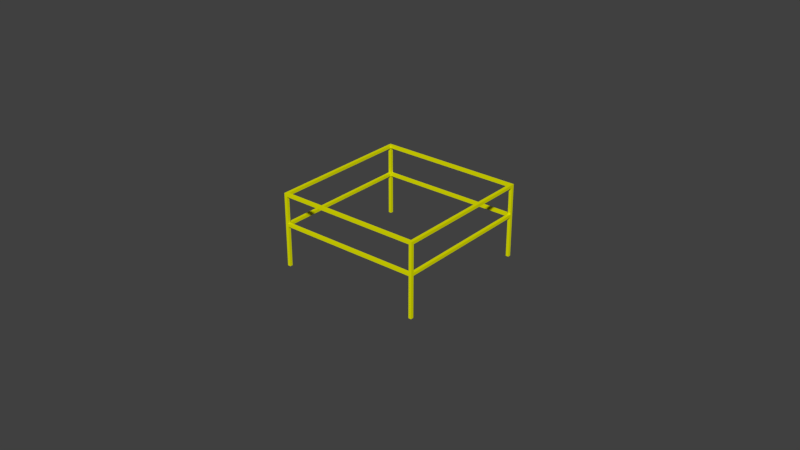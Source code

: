 # Source: boxloader_fort_ground_5m_frame.blend  (saved by Blender 2.78.0; exported with 4.5.12 LTS)
import bpy
from mathutils import Matrix  # noqa: F401  (used for matrix-valued properties, if any)

bpy.ops.wm.read_factory_settings(use_empty=True)
scene = bpy.context.scene
scene.name = 'Scene'

# ---- collections
col_collection_1 = bpy.data.collections.new('Collection 1'); scene.collection.children.link(col_collection_1)
col_collection_2 = bpy.data.collections.new('Collection 2'); scene.collection.children.link(col_collection_2)
col_collection_2.hide_render = True
col_collection_2.hide_viewport = True
col_collection_3 = bpy.data.collections.new('Collection 3'); scene.collection.children.link(col_collection_3)
col_collection_3.hide_render = True
col_collection_3.hide_viewport = True
col_collection_4 = bpy.data.collections.new('Collection 4'); scene.collection.children.link(col_collection_4)
col_collection_4.hide_render = True
col_collection_4.hide_viewport = True
col_collection_5 = bpy.data.collections.new('Collection 5'); scene.collection.children.link(col_collection_5)
col_collection_5.hide_render = True
col_collection_5.hide_viewport = True
col_collection_6 = bpy.data.collections.new('Collection 6'); scene.collection.children.link(col_collection_6)
col_collection_6.hide_render = True
col_collection_6.hide_viewport = True
col_collection_7 = bpy.data.collections.new('Collection 7'); scene.collection.children.link(col_collection_7)
col_collection_7.hide_render = True
col_collection_7.hide_viewport = True
col_collection_8 = bpy.data.collections.new('Collection 8'); scene.collection.children.link(col_collection_8)
col_collection_8.hide_render = True
col_collection_8.hide_viewport = True

# ---- materials (node trees are filled in below, after node groups)
mat_wood = bpy.data.materials.new('Wood')
mat_wood.alpha_threshold = 0.0
mat_wood.use_transparent_shadow = False
mat_wood.diffuse_color = (0.787, 0.8, 0.0, 1.0)
mat_wood.roughness = 0.5
mat_dirt = bpy.data.materials.new('dirt')
mat_dirt.alpha_threshold = 0.0
mat_dirt.use_transparent_shadow = False
mat_dirt.diffuse_color = (0.1574, 0.08136, 0.01344, 1.0)
mat_dirt.roughness = 0.5
mat_material = bpy.data.materials.new('Material')
mat_material.alpha_threshold = 0.0
mat_material.use_transparent_shadow = False
mat_material.roughness = 0.5

# ---- material node trees

# ---- world
world_world = bpy.data.worlds.new('World'); scene.world = world_world
world_world.color = (0.05088, 0.05088, 0.05088)
world_world.use_sun_shadow = False
world_world.sun_shadow_jitter_overblur = 0.0
world_world.cycles.sampling_method = 'MANUAL'

# ---- meshes
me_cube = bpy.data.meshes.new('Cube')
me_cube.from_pydata([(-0.1, 0.1, -0.08), (-0.1, 4.9, -0.08), (0.0, 0.1, -0.08), (0.0, 4.9, -0.08), (-5.0, 0.1, -0.08), (-5.0, 4.9, -0.08), (-4.9, 0.1, -0.08), (-4.9, 4.9, -0.08), (-4.47e-08, 4.9, -0.08), (-5.0, 4.9, -0.08), (-4.47e-08, 5.0, -0.08), (0.0, 0.1, 0.02), (-5.0, 5.0, -0.08), (0.0, 4.9, 0.02), (-4.47e-08, 0.0, -0.08), (-5.0, 0.0, -0.08), (-4.47e-08, 0.1, -0.08), (-5.0, 0.1, -0.08), (-0.1, 4.9, 0.02), (-0.1, 0.1, 0.02), (-5.0, 0.1, 0.02), (-5.0, 4.9, 0.02), (-4.9, 4.9, 0.02), (-4.9, 0.1, 0.02), (-4.47e-08, 4.9, 0.02), (-5.0, 4.9, 0.02), (-5.0, 5.0, 0.02), (-4.47e-08, 5.0, 0.02), (-4.47e-08, 0.0, 0.02), (-5.0, 0.0, 0.02), (-5.0, 0.1, 0.02), (-4.47e-08, 0.1, 0.02), (-5.0, 4.9, -1.0), (-5.0, 5.0, -1.0), (-5.0, 4.9, -0.08), (-5.0, 5.0, -0.08), (-4.9, 4.9, -1.0), (-4.9, 5.0, -1.0), (-4.9, 4.9, -0.08), (-4.9, 5.0, -0.08), (-0.1, 4.9, -1.0), (-0.1, 5.0, -1.0), (-0.1, 4.9, -0.08), (-0.1, 5.0, -0.08), (0.0, 4.9, -1.0), (0.0, 5.0, -1.0), (0.0, 4.9, -0.08), (0.0, 5.0, -0.08), (-0.1, 0.0, -1.0), (-0.1, 0.1, -1.0), (-0.1, 0.0, -0.08), (-0.1, 0.1, -0.08), (0.0, 0.0, -1.0), (0.0, 0.1, -1.0), (0.0, 0.0, -0.08), (0.0, 0.1, -0.08), (-5.0, 0.0, -1.0), (-5.0, 0.1, -1.0), (-5.0, 0.0, -0.08), (-5.0, 0.1, -0.08), (-4.9, 0.0, -1.0), (-4.9, 0.1, -1.0), (-4.9, 0.0, -0.08), (-4.9, 0.1, -0.08), (-0.1, 0.1, -1.1), (-0.1, 4.9, -1.1), (0.0, 0.1, -1.1), (0.0, 4.9, -1.1), (-5.0, 0.1, -1.1), (-5.0, 4.9, -1.1), (-4.9, 0.1, -1.1), (-4.9, 4.9, -1.1), (-4.47e-08, 4.9, -1.1), (-5.0, 4.9, -1.1), (-4.47e-08, 5.0, -1.1), (0.0, 0.1, -1.0), (-5.0, 5.0, -1.1), (0.0, 4.9, -1.0), (-4.47e-08, 0.0, -1.1), (-5.0, 0.0, -1.1), (-4.47e-08, 0.1, -1.1), (-5.0, 0.1, -1.1), (-0.1, 4.9, -1.0), (-0.1, 0.1, -1.0), (-5.0, 0.1, -1.0), (-5.0, 4.9, -1.0), (-4.9, 4.9, -1.0), (-4.9, 0.1, -1.0), (-4.47e-08, 4.9, -1.0), (-5.0, 4.9, -1.0), (-5.0, 5.0, -1.0), (-4.47e-08, 5.0, -1.0), (-4.47e-08, 0.0, -1.0), (-5.0, 0.0, -1.0), (-5.0, 0.1, -1.0), (-4.47e-08, 0.1, -1.0), (-5.0, 4.9, -2.5), (-5.0, 5.0, -2.5), (-5.0, 4.9, -1.1), (-5.0, 5.0, -1.1), (-4.9, 4.9, -2.5), (-4.9, 5.0, -2.5), (-4.9, 4.9, -1.1), (-4.9, 5.0, -1.1), (-0.1, 4.9, -2.5), (-0.1, 5.0, -2.5), (-0.1, 4.9, -1.1), (-0.1, 5.0, -1.1), (0.0, 4.9, -2.5), (0.0, 5.0, -2.5), (0.0, 4.9, -1.1), (0.0, 5.0, -1.1), (-0.1, 4.768e-07, -2.5), (-0.1, 0.1, -2.5), (-0.1, 0.0, -1.1), (-0.1, 0.1, -1.1), (0.0, 4.768e-07, -2.5), (0.0, 0.1, -2.5), (0.0, 0.0, -1.1), (0.0, 0.1, -1.1), (-5.0, 4.768e-07, -2.5), (-5.0, 0.1, -2.5), (-5.0, 0.0, -1.1), (-5.0, 0.1, -1.1), (-4.9, 4.768e-07, -2.5), (-4.9, 0.1, -2.5), (-4.9, 0.0, -1.1), (-4.9, 0.1, -1.1)], [], [(13, 18, 19, 11), (22, 21, 20, 23), (26, 25, 24, 27), (30, 29, 28, 31), (8, 10, 27, 24), (5, 4, 20, 21), (7, 5, 21, 22), (16, 17, 30, 31), (6, 7, 22, 23), (15, 14, 28, 29), (4, 6, 23, 20), (1, 0, 19, 18), (9, 8, 24, 25), (14, 16, 31, 28), (3, 1, 18, 13), (12, 9, 25, 26), (2, 3, 13, 11), (17, 15, 29, 30), (10, 12, 26, 27), (0, 2, 11, 19), (0, 1, 3, 2), (4, 5, 7, 6), (8, 9, 12, 10), (14, 15, 17, 16), (33, 32, 34, 35), (37, 39, 38, 36), (35, 39, 37, 33), (34, 38, 39, 35), (32, 36, 38, 34), (33, 37, 36, 32), (41, 40, 42, 43), (45, 47, 46, 44), (43, 47, 45, 41), (42, 46, 47, 43), (40, 44, 46, 42), (41, 45, 44, 40), (49, 48, 50, 51), (53, 55, 54, 52), (51, 55, 53, 49), (50, 54, 55, 51), (48, 52, 54, 50), (49, 53, 52, 48), (57, 56, 58, 59), (61, 63, 62, 60), (59, 63, 61, 57), (58, 62, 63, 59), (56, 60, 62, 58), (57, 61, 60, 56), (77, 82, 83, 75), (86, 85, 84, 87), (90, 89, 88, 91), (94, 93, 92, 95), (72, 74, 91, 88), (69, 68, 84, 85), (71, 69, 85, 86), (80, 81, 94, 95), (70, 71, 86, 87), (79, 78, 92, 93), (68, 70, 87, 84), (65, 64, 83, 82), (73, 72, 88, 89), (78, 80, 95, 92), (67, 65, 82, 77), (76, 73, 89, 90), (66, 67, 77, 75), (81, 79, 93, 94), (74, 76, 90, 91), (64, 66, 75, 83), (64, 65, 67, 66), (68, 69, 71, 70), (72, 73, 76, 74), (78, 79, 81, 80), (97, 96, 98, 99), (101, 103, 102, 100), (99, 103, 101, 97), (98, 102, 103, 99), (96, 100, 102, 98), (97, 101, 100, 96), (105, 104, 106, 107), (109, 111, 110, 108), (107, 111, 109, 105), (106, 110, 111, 107), (104, 108, 110, 106), (105, 109, 108, 104), (113, 112, 114, 115), (117, 119, 118, 116), (115, 119, 117, 113), (114, 118, 119, 115), (112, 116, 118, 114), (113, 117, 116, 112), (121, 120, 122, 123), (125, 127, 126, 124), (123, 127, 125, 121), (122, 126, 127, 123), (120, 124, 126, 122), (121, 125, 124, 120)])
_uv = me_cube.uv_layers.new(name='UVMap')
_uv.uv.foreach_set('vector', [0.5, 0.95, 0.45, 0.95, 0.45, -1.45, 0.5, -1.45, 0.05, 0.95, 0.0, 0.95, 0.0, -1.45, 0.05, -1.45, 0.0, 0.0, 0.0, -0.05, 2.5, -0.05, 2.5, 0.0, 0.0, 0.55, 0.0, 0.5, 2.5, 0.5, 2.5, 0.55, 0.95, 0.46, 1.0, 0.46, 1.0, 0.51, 0.95, 0.51, 0.95, 0.46, -1.45, 0.46, -1.45, 0.51, 0.95, 0.51, 0.05, 0.46, 0.0, 0.46, 0.0, 0.51, 0.05, 0.51, 0.5, 0.46, -2.0, 0.46, -2.0, 0.51, 0.5, 0.51, 0.55, 0.46, 2.95, 0.46, 2.95, 0.51, 0.55, 0.51, 0.0, 0.46, 2.5, 0.46, 2.5, 0.51, 0.0, 0.51, 0.0, 0.46, 0.05, 0.46, 0.05, 0.51, 0.0, 0.51, 0.95, 0.46, -1.45, 0.46, -1.45, 0.51, 0.95, 0.51, 0.0, 0.46, 2.5, 0.46, 2.5, 0.51, 0.0, 0.51, 0.5, 0.46, 0.55, 0.46, 0.55, 0.51, 0.5, 0.51, 0.5, 0.46, 0.45, 0.46, 0.45, 0.51, 0.5, 0.51, 0.0, 0.46, -0.05, 0.46, -0.05, 0.51, 0.0, 0.51, 0.55, 0.46, 2.95, 0.46, 2.95, 0.51, 0.55, 0.51, 0.55, 0.46, 0.5, 0.46, 0.5, 0.51, 0.55, 0.51, 0.5, 0.46, -2.0, 0.46, -2.0, 0.51, 0.5, 0.51, 0.45, 0.46, 0.5, 0.46, 0.5, 0.51, 0.45, 0.51, 0.45, 0.55, 0.45, 2.95, 0.5, 2.95, 0.5, 0.55, 0.0, 0.55, 0.0, 2.95, 0.05, 2.95, 0.05, 0.55, 0.5, 0.95, -2.0, 0.95, -2.0, 1.0, 0.5, 1.0, 0.5, 0.5, -2.0, 0.5, -2.0, 0.55, 0.5, 0.55, 0.0, 0.0, -0.05, 0.0, -0.05, 0.46, 0.0, 0.46, 0.0, 0.0, 0.0, 0.46, -0.05, 0.46, -0.05, 0.0, 0.0, 0.46, 0.05, 0.46, 0.05, 0.0, 0.0, 0.0, 0.0, 0.95, 0.05, 0.95, 0.05, 1.0, 0.0, 1.0, 0.0, 0.0, 0.05, 0.0, 0.05, 0.46, 0.0, 0.46, 0.0, 0.0, 0.05, 0.0, 0.05, -0.05, 0.0, -0.05, 0.0, 0.0, -0.05, 0.0, -0.05, 0.46, 0.0, 0.46, 0.0, 0.0, 0.0, 0.46, -0.05, 0.46, -0.05, 0.0, 0.45, 0.46, 0.5, 0.46, 0.5, 0.0, 0.45, 0.0, 0.45, 0.95, 0.5, 0.95, 0.5, 1.0, 0.45, 1.0, 0.45, 0.0, 0.5, 0.0, 0.5, 0.46, 0.45, 0.46, 0.45, 0.0, 0.5, 0.0, 0.5, -0.05, 0.45, -0.05, 0.55, 0.0, 0.5, 0.0, 0.5, 0.46, 0.55, 0.46, 0.55, 0.0, 0.55, 0.46, 0.5, 0.46, 0.5, 0.0, 0.45, 0.46, 0.5, 0.46, 0.5, 0.0, 0.45, 0.0, 0.45, 0.5, 0.5, 0.5, 0.5, 0.55, 0.45, 0.55, 0.45, 0.0, 0.5, 0.0, 0.5, 0.46, 0.45, 0.46, 0.45, 0.55, 0.5, 0.55, 0.5, 0.5, 0.45, 0.5, 0.55, 0.0, 0.5, 0.0, 0.5, 0.46, 0.55, 0.46, 0.55, 0.0, 0.55, 0.46, 0.5, 0.46, 0.5, 0.0, 0.0, 0.46, 0.05, 0.46, 0.05, 0.0, 0.0, 0.0, 0.0, 0.5, 0.05, 0.5, 0.05, 0.55, 0.0, 0.55, 0.0, 0.0, 0.05, 0.0, 0.05, 0.46, 0.0, 0.46, 0.0, 0.55, 0.05, 0.55, 0.05, 0.5, 0.0, 0.5, 0.5, 0.95, 0.45, 0.95, 0.45, -1.45, 0.5, -1.45, 0.05, 0.95, 0.0, 0.95, 0.0, -1.45, 0.05, -1.45, 0.0, 0.0, 0.0, -0.05, 2.5, -0.05, 2.5, 0.0, 0.0, 0.55, 0.0, 0.5, 2.5, 0.5, 2.5, 0.55, 0.95, 0.95, 1.0, 0.95, 1.0, 1.0, 0.95, 1.0, 0.95, 0.95, -1.45, 0.95, -1.45, 1.0, 0.95, 1.0, 0.05, 0.95, 0.0, 0.95, 0.0, 1.0, 0.05, 1.0, 0.5, 0.95, -2.0, 0.95, -2.0, 1.0, 0.5, 1.0, 0.55, 0.95, 2.95, 0.95, 2.95, 1.0, 0.55, 1.0, 0.0, 0.95, 2.5, 0.95, 2.5, 1.0, 0.0, 1.0, 0.0, 0.95, 0.05, 0.95, 0.05, 1.0, 0.0, 1.0, 0.95, 0.95, -1.45, 0.95, -1.45, 1.0, 0.95, 1.0, 0.0, 0.95, 2.5, 0.95, 2.5, 1.0, 0.0, 1.0, 0.5, 0.95, 0.55, 0.95, 0.55, 1.0, 0.5, 1.0, 0.5, 0.95, 0.45, 0.95, 0.45, 1.0, 0.5, 1.0, 0.0, 0.95, -0.05, 0.95, -0.05, 1.0, 0.0, 1.0, 0.55, 0.95, 2.95, 0.95, 2.95, 1.0, 0.55, 1.0, 0.55, 0.95, 0.5, 0.95, 0.5, 1.0, 0.55, 1.0, 0.5, 0.95, -2.0, 0.95, -2.0, 1.0, 0.5, 1.0, 0.45, 0.95, 0.5, 0.95, 0.5, 1.0, 0.45, 1.0, 0.45, 0.55, 0.45, 2.95, 0.5, 2.95, 0.5, 0.55, 0.0, 0.55, 0.0, 2.95, 0.05, 2.95, 0.05, 0.55, 0.5, 0.95, -2.0, 0.95, -2.0, 1.0, 0.5, 1.0, 0.5, 0.5, -2.0, 0.5, -2.0, 0.55, 0.5, 0.55, 2.384e-07, 0.25, -0.05, 0.25, -0.05, 0.95, 0.0, 0.95, 2.384e-07, 0.25, 0.0, 0.95, -0.05, 0.95, -0.05, 0.25, 0.0, 0.95, 0.05, 0.95, 0.05, 0.25, 0.0, 0.25, 0.0, 0.95, 0.05, 0.95, 0.05, 1.0, 0.0, 1.0, 0.0, 0.25, 0.05, 0.25, 0.05, 0.95, 0.0, 0.95, 0.0, 2.384e-07, 0.05, 2.384e-07, 0.05, -0.05, 0.0, -0.05, 2.384e-07, 0.25, -0.05, 0.25, -0.05, 0.95, 0.0, 0.95, 2.384e-07, 0.25, 0.0, 0.95, -0.05, 0.95, -0.05, 0.25, 0.45, 0.95, 0.5, 0.95, 0.5, 0.25, 0.45, 0.25, 0.45, 0.95, 0.5, 0.95, 0.5, 1.0, 0.45, 1.0, 0.45, 0.25, 0.5, 0.25, 0.5, 0.95, 0.45, 0.95, 0.45, 2.384e-07, 0.5, 2.384e-07, 0.5, -0.05, 0.45, -0.05, 0.55, 0.25, 0.5, 0.25, 0.5, 0.95, 0.55, 0.95, 0.55, 0.25, 0.55, 0.95, 0.5, 0.95, 0.5, 0.25, 0.45, 0.95, 0.5, 0.95, 0.5, 0.25, 0.45, 0.25, 0.45, 0.5, 0.5, 0.5, 0.5, 0.55, 0.45, 0.55, 0.45, 0.25, 0.5, 0.25, 0.5, 0.95, 0.45, 0.95, 0.45, 0.55, 0.5, 0.55, 0.5, 0.5, 0.45, 0.5, 0.55, 0.25, 0.5, 0.25, 0.5, 0.95, 0.55, 0.95, 0.55, 0.25, 0.55, 0.95, 0.5, 0.95, 0.5, 0.25, 0.0, 0.95, 0.05, 0.95, 0.05, 0.25, 0.0, 0.25, 0.0, 0.5, 0.05, 0.5, 0.05, 0.55, 0.0, 0.55, 0.0, 0.25, 0.05, 0.25, 0.05, 0.95, 0.0, 0.95, 0.0, 0.55, 0.05, 0.55, 0.05, 0.5, 0.0, 0.5])
me_cube.materials.append(mat_wood)
me_cube.materials.append(mat_dirt)
me_cube.use_remesh_preserve_volume = False
me_cube.use_remesh_preserve_attributes = False
me_cube.use_mirror_vertex_groups = False
me_cube.update()
me_cube_012 = bpy.data.meshes.new('Cube.012')
me_cube_012.from_pydata([(-0.1, 0.1, -0.08), (-0.1, 4.9, -0.08), (0.0, 0.1, -0.08), (0.0, 4.9, -0.08), (-5.0, 0.1, -0.08), (-5.0, 4.9, -0.08), (-4.9, 0.1, -0.08), (-4.9, 4.9, -0.08), (-4.47e-08, 4.9, -0.08), (-5.0, 4.9, -0.08), (-4.47e-08, 5.0, -0.08), (0.0, 0.1, 0.02), (-5.0, 5.0, -0.08), (0.0, 4.9, 0.02), (-4.47e-08, 0.0, -0.08), (-5.0, 0.0, -0.08), (-4.47e-08, 0.1, -0.08), (-5.0, 0.1, -0.08), (-0.1, 4.9, 0.02), (-0.1, 0.1, 0.02), (-5.0, 0.1, 0.02), (-5.0, 4.9, 0.02), (-4.9, 4.9, 0.02), (-4.9, 0.1, 0.02), (-4.47e-08, 4.9, 0.02), (-5.0, 4.9, 0.02), (-5.0, 5.0, 0.02), (-4.47e-08, 5.0, 0.02), (-4.47e-08, 0.0, 0.02), (-5.0, 0.0, 0.02), (-5.0, 0.1, 0.02), (-4.47e-08, 0.1, 0.02), (-5.0, 4.9, -1.0), (-5.0, 5.0, -1.0), (-5.0, 4.9, -0.08), (-5.0, 5.0, -0.08), (-4.9, 4.9, -1.0), (-4.9, 5.0, -1.0), (-4.9, 4.9, -0.08), (-4.9, 5.0, -0.08), (-0.1, 4.9, -1.0), (-0.1, 5.0, -1.0), (-0.1, 4.9, -0.08), (-0.1, 5.0, -0.08), (0.0, 4.9, -1.0), (0.0, 5.0, -1.0), (0.0, 4.9, -0.08), (0.0, 5.0, -0.08), (-0.1, 0.0, -1.0), (-0.1, 0.1, -1.0), (-0.1, 0.0, -0.08), (-0.1, 0.1, -0.08), (0.0, 0.0, -1.0), (0.0, 0.1, -1.0), (0.0, 0.0, -0.08), (0.0, 0.1, -0.08), (-5.0, 0.0, -1.0), (-5.0, 0.1, -1.0), (-5.0, 0.0, -0.08), (-5.0, 0.1, -0.08), (-4.9, 0.0, -1.0), (-4.9, 0.1, -1.0), (-4.9, 0.0, -0.08), (-4.9, 0.1, -0.08), (-0.1, 0.1, -1.1), (-0.1, 4.9, -1.1), (0.0, 0.1, -1.1), (0.0, 4.9, -1.1), (-5.0, 0.1, -1.1), (-5.0, 4.9, -1.1), (-4.9, 0.1, -1.1), (-4.9, 4.9, -1.1), (-4.47e-08, 4.9, -1.1), (-5.0, 4.9, -1.1), (-4.47e-08, 5.0, -1.1), (0.0, 0.1, -1.0), (-5.0, 5.0, -1.1), (0.0, 4.9, -1.0), (-4.47e-08, 0.0, -1.1), (-5.0, 0.0, -1.1), (-4.47e-08, 0.1, -1.1), (-5.0, 0.1, -1.1), (-0.1, 4.9, -1.0), (-0.1, 0.1, -1.0), (-5.0, 0.1, -1.0), (-5.0, 4.9, -1.0), (-4.9, 4.9, -1.0), (-4.9, 0.1, -1.0), (-4.47e-08, 4.9, -1.0), (-5.0, 4.9, -1.0), (-5.0, 5.0, -1.0), (-4.47e-08, 5.0, -1.0), (-4.47e-08, 0.0, -1.0), (-5.0, 0.0, -1.0), (-5.0, 0.1, -1.0), (-4.47e-08, 0.1, -1.0), (-5.0, 4.9, -2.5), (-5.0, 5.0, -2.5), (-5.0, 4.9, -1.1), (-5.0, 5.0, -1.1), (-4.9, 4.9, -2.5), (-4.9, 5.0, -2.5), (-4.9, 4.9, -1.1), (-4.9, 5.0, -1.1), (-0.1, 4.9, -2.5), (-0.1, 5.0, -2.5), (-0.1, 4.9, -1.1), (-0.1, 5.0, -1.1), (0.0, 4.9, -2.5), (0.0, 5.0, -2.5), (0.0, 4.9, -1.1), (0.0, 5.0, -1.1), (-0.1, 4.768e-07, -2.5), (-0.1, 0.1, -2.5), (-0.1, 0.0, -1.1), (-0.1, 0.1, -1.1), (0.0, 4.768e-07, -2.5), (0.0, 0.1, -2.5), (0.0, 0.0, -1.1), (0.0, 0.1, -1.1), (-5.0, 4.768e-07, -2.5), (-5.0, 0.1, -2.5), (-5.0, 0.0, -1.1), (-5.0, 0.1, -1.1), (-4.9, 4.768e-07, -2.5), (-4.9, 0.1, -2.5), (-4.9, 0.0, -1.1), (-4.9, 0.1, -1.1)], [], [(1, 18, 13), (9, 25, 26), (5, 21, 22), (29, 28, 31), (16, 31, 28), (4, 20, 21), (17, 30, 31), (12, 26, 27), (0, 19, 18), (7, 22, 23), (25, 24, 27), (10, 27, 24), (2, 11, 19), (14, 28, 29), (21, 20, 23), (18, 19, 11), (6, 23, 20), (15, 29, 30), (3, 13, 11), (8, 24, 25), (18, 11, 13), (21, 23, 22), (25, 27, 26), (29, 31, 30), (10, 24, 8), (4, 21, 5), (5, 22, 7), (17, 31, 16), (7, 23, 6), (14, 29, 15), (6, 20, 4), (0, 18, 1), (8, 25, 9), (16, 28, 14), (1, 13, 3), (9, 26, 12), (3, 11, 2), (15, 30, 17), (12, 27, 10), (2, 19, 0), (1, 2, 0), (5, 6, 4), (9, 10, 8), (15, 16, 14), (32, 35, 33), (39, 36, 37), (39, 33, 35), (38, 35, 34), (36, 34, 32), (37, 32, 33), (40, 43, 41), (47, 44, 45), (47, 41, 43), (46, 43, 42), (44, 42, 40), (45, 40, 41), (48, 51, 49), (55, 52, 53), (55, 49, 51), (54, 51, 50), (52, 50, 48), (53, 48, 49), (56, 59, 57), (63, 60, 61), (63, 57, 59), (62, 59, 58), (60, 58, 56), (61, 56, 57), (82, 75, 77), (85, 87, 86), (89, 91, 90), (93, 95, 94), (74, 88, 72), (68, 85, 69), (69, 86, 71), (81, 95, 80), (71, 87, 70), (78, 93, 79), (70, 84, 68), (64, 82, 65), (72, 89, 73), (80, 92, 78), (65, 77, 67), (73, 90, 76), (67, 75, 66), (79, 94, 81), (76, 91, 74), (66, 83, 64), (65, 66, 64), (69, 70, 68), (73, 74, 72), (79, 80, 78), (96, 99, 97), (103, 100, 101), (103, 97, 99), (102, 99, 98), (100, 98, 96), (101, 96, 97), (104, 107, 105), (111, 108, 109), (111, 105, 107), (110, 107, 106), (108, 106, 104), (109, 104, 105), (112, 115, 113), (119, 116, 117), (119, 113, 115), (118, 115, 114), (116, 114, 112), (117, 112, 113), (120, 123, 121), (127, 124, 125), (127, 121, 123), (126, 123, 122), (124, 122, 120), (125, 120, 121), (1, 3, 2), (5, 7, 6), (9, 12, 10), (15, 17, 16), (32, 34, 35), (39, 38, 36), (39, 37, 33), (38, 39, 35), (36, 38, 34), (37, 36, 32), (40, 42, 43), (47, 46, 44), (47, 45, 41), (46, 47, 43), (44, 46, 42), (45, 44, 40), (48, 50, 51), (55, 54, 52), (55, 53, 49), (54, 55, 51), (52, 54, 50), (53, 52, 48), (56, 58, 59), (63, 62, 60), (63, 61, 57), (62, 63, 59), (60, 62, 58), (61, 60, 56), (82, 83, 75), (85, 84, 87), (89, 88, 91), (93, 92, 95), (74, 91, 88), (68, 84, 85), (69, 85, 86), (81, 94, 95), (71, 86, 87), (78, 92, 93), (70, 87, 84), (64, 83, 82), (72, 88, 89), (80, 95, 92), (65, 82, 77), (73, 89, 90), (67, 77, 75), (79, 93, 94), (76, 90, 91), (66, 75, 83), (65, 67, 66), (69, 71, 70), (73, 76, 74), (79, 81, 80), (96, 98, 99), (103, 102, 100), (103, 101, 97), (102, 103, 99), (100, 102, 98), (101, 100, 96), (104, 106, 107), (111, 110, 108), (111, 109, 105), (110, 111, 107), (108, 110, 106), (109, 108, 104), (112, 114, 115), (119, 118, 116), (119, 117, 113), (118, 119, 115), (116, 118, 114), (117, 116, 112), (120, 122, 123), (127, 126, 124), (127, 125, 121), (126, 127, 123), (124, 126, 122), (125, 124, 120)])
me_cube_012.use_remesh_preserve_volume = False
me_cube_012.use_remesh_preserve_attributes = False
me_cube_012.use_mirror_vertex_groups = False
me_cube_012.update()
me_cube_002 = bpy.data.meshes.new('Cube.002')
me_cube_002.from_pydata([(-0.1, 0.1, -1.08), (-0.1, 4.9, -1.08), (0.0, 0.1, -1.08), (0.0, 4.9, -1.08), (-5.0, 0.1, -1.08), (-5.0, 4.9, -1.08), (-4.9, 0.1, -1.08), (-4.9, 4.9, -1.08), (-0.1, 4.9, -1.08), (-4.9, 4.9, -1.08), (-0.1, 5.0, -1.08), (0.0, 0.1, 0.02), (-4.9, 5.0, -1.08), (0.0, 4.9, 0.02), (-0.1, 0.0, -1.08), (-4.9, 0.0, -1.08), (-0.1, 0.1, -1.08), (-4.9, 0.1, -1.08), (-0.1, 4.9, 0.02), (-0.1, 0.1, 0.02), (-5.0, 0.1, 0.02), (-5.0, 4.9, 0.02), (-4.9, 4.9, 0.02), (-4.9, 0.1, 0.02), (-0.1, 4.9, 0.02), (-4.9, 4.9, 0.02), (-4.9, 5.0, 0.02), (-0.1, 5.0, 0.02), (-0.1, 0.0, 0.02), (-4.9, 0.0, 0.02), (-4.9, 0.1, 0.02), (-0.1, 0.1, 0.02), (-5.0, 4.9, 0.02), (-5.0, 5.0, 0.02), (-4.9, 4.9, 0.02), (-4.9, 5.0, 0.02), (-0.1, 4.9, 0.02), (-0.1, 5.0, 0.02), (0.0, 4.9, 0.02), (0.0, 5.0, 0.02), (-0.1, 0.0, 0.02), (-0.1, 0.1, 0.02), (0.0, 0.0, 0.02), (0.0, 0.1, 0.02), (-5.0, 0.0, 0.02), (-5.0, 0.1, 0.02), (-4.9, 0.0, 0.02), (-4.9, 0.1, 0.02), (-5.0, 4.9, -2.5), (-5.0, 5.0, -2.5), (-4.9, 4.9, -2.5), (-4.9, 5.0, -2.5), (-0.1, 4.9, -2.5), (-0.1, 5.0, -2.5), (0.0, 4.9, -2.5), (0.0, 5.0, -2.5), (-0.1, 4.768e-07, -2.5), (-0.1, 0.1, -2.5), (0.0, 4.768e-07, -2.5), (0.0, 0.1, -2.5), (-5.0, 4.768e-07, -2.5), (-5.0, 0.1, -2.5), (-4.9, 4.768e-07, -2.5), (-4.9, 0.1, -2.5)], [], [(13, 18, 19, 11), (22, 21, 20, 23), (26, 25, 24, 27), (30, 29, 28, 31), (8, 10, 27, 24), (5, 4, 20, 21), (7, 5, 21, 22), (16, 17, 30, 31), (6, 7, 22, 23), (15, 14, 28, 29), (4, 6, 23, 20), (1, 0, 19, 18), (9, 8, 24, 25), (14, 16, 31, 28), (3, 1, 18, 13), (12, 9, 25, 26), (2, 3, 13, 11), (17, 15, 29, 30), (10, 12, 26, 27), (0, 2, 11, 19), (0, 1, 3, 2), (4, 5, 7, 6), (8, 9, 12, 10), (14, 15, 17, 16), (32, 34, 35, 33), (56, 58, 42, 40), (44, 60, 62, 46), (47, 46, 62, 63), (36, 38, 39, 37), (47, 63, 61, 45), (59, 43, 42, 58), (40, 42, 43, 41), (44, 46, 47, 45), (49, 51, 50, 48), (32, 48, 50, 34), (33, 49, 48, 32), (35, 51, 49, 33), (45, 61, 60, 44), (35, 34, 50, 51), (53, 55, 54, 52), (57, 59, 58, 56), (61, 63, 62, 60), (59, 57, 41, 43), (56, 40, 41, 57), (39, 38, 54, 55), (36, 52, 54, 38), (37, 53, 52, 36), (39, 55, 53, 37)])
_uv = me_cube_002.uv_layers.new(name='UVMap')
_uv.uv.foreach_set('vector', [0.5, 0.95, 0.45, 0.95, 0.45, -1.45, 0.5, -1.45, 0.05, 0.95, 0.0, 0.95, 0.0, -1.45, 0.05, -1.45, 0.0, 0.0, 0.0, -0.05, 2.5, -0.05, 2.5, 0.0, 0.0, 0.55, 0.0, 0.5, 2.5, 0.5, 2.5, 0.55, 0.95, 0.5, 1.0, 0.5, 1.0, 0.51, 0.95, 0.51, 0.95, 0.5, -1.45, 0.5, -1.45, 0.51, 0.95, 0.51, 0.05, 0.5, 0.0, 0.5, 0.0, 0.51, 0.05, 0.51, 0.5, 0.5, -2.0, 0.5, -2.0, 0.51, 0.5, 0.51, 0.55, 0.5, 2.95, 0.5, 2.95, 0.51, 0.55, 0.51, 0.0, 0.5, 2.5, 0.5, 2.5, 0.51, 0.0, 0.51, 0.0, 0.5, 0.05, 0.5, 0.05, 0.51, 0.0, 0.51, 0.95, 0.5, -1.45, 0.5, -1.45, 0.51, 0.95, 0.51, 0.0, 0.5, 2.5, 0.5, 2.5, 0.51, 0.0, 0.51, 0.5, 0.5, 0.55, 0.5, 0.55, 0.51, 0.5, 0.51, 0.5, 0.5, 0.45, 0.5, 0.45, 0.51, 0.5, 0.51, 0.0, 0.5, -0.05, 0.5, -0.05, 0.51, 0.0, 0.51, 0.55, 0.5, 2.95, 0.5, 2.95, 0.51, 0.55, 0.51, 0.55, 0.5, 0.5, 0.5, 0.5, 0.51, 0.55, 0.51, 0.5, 0.5, -2.0, 0.5, -2.0, 0.51, 0.5, 0.51, 0.45, 0.5, 0.5, 0.5, 0.5, 0.51, 0.45, 0.51, 0.45, 0.5, 0.45, 0.5, 2.95, 0.5, 0.5, 0.5, 0.0, 0.5, 0.0, 0.5, 2.95, 0.5, 0.05, 0.5, 0.95, 0.5, -0.05, 0.5, -2.0, 0.5, 1.0, 0.5, 0.5, 0.5, 0.5, 0.5, -2.0, 0.5, 0.55, 0.5, -0.05, 0.51, -0.05, 0.51, 0.0, 0.51, 0.0, 0.51, -0.05, 0.5, -0.05, 0.5, -0.05, 0.51, -0.05, 0.51, -0.05, 0.51, -0.05, 0.5, -0.05, 0.5, -0.05, 0.51, 0.0, 0.51, -0.05, 0.51, -0.05, 0.5, 0.0, 0.5, -0.05, 0.51, -0.05, 0.51, 0.0, 0.51, 0.0, 0.51, 0.0, 0.51, 0.0, 0.5, 0.0, 0.5, 0.0, 0.51, 0.0, 0.5, 0.0, 0.51, -0.05, 0.51, -0.05, 0.5, -0.05, 0.51, -0.05, 0.51, 0.0, 0.51, 0.0, 0.51, -0.05, 0.51, -0.05, 0.51, 0.0, 0.51, 0.0, 0.51, 0.0, 0.5, 0.0, 0.5, -0.05, 0.5, -0.05, 0.5, -0.05, 0.51, -0.05, 0.5, -0.05, 0.5, -0.05, 0.51, 0.0, 0.51, 0.0, 0.5, -0.05, 0.5, -0.05, 0.51, 0.0, 0.51, 0.0, 0.5, 0.0, 0.5, 0.0, 0.51, 0.0, 0.51, 0.0, 0.5, -0.05, 0.5, -0.05, 0.51, 0.0, 0.51, -0.05, 0.51, -0.05, 0.5, 0.0, 0.5, 0.0, 0.5, 0.0, 0.5, -0.05, 0.5, -0.05, 0.5, 0.0, 0.5, 0.0, 0.5, -0.05, 0.5, -0.05, 0.5, 0.0, 0.5, 0.0, 0.5, -0.05, 0.5, -0.05, 0.5, 0.0, 0.5, 0.0, 0.5, 0.0, 0.51, 0.0, 0.51, -0.05, 0.5, -0.05, 0.51, 0.0, 0.51, 0.0, 0.5, 0.0, 0.51, -0.05, 0.51, -0.05, 0.5, 0.0, 0.5, -0.05, 0.51, -0.05, 0.5, -0.05, 0.5, -0.05, 0.51, 0.0, 0.51, 0.0, 0.5, -0.05, 0.5, -0.05, 0.51, 0.0, 0.51, 0.0, 0.5, 0.0, 0.5, 0.0, 0.51])
me_cube_002.use_remesh_preserve_volume = False
me_cube_002.use_remesh_preserve_attributes = False
me_cube_002.use_mirror_vertex_groups = False
me_cube_002.update()
me_cube_008 = bpy.data.meshes.new('Cube.008')
me_cube_008.from_pydata([(-0.1, 0.1, -1.08), (-0.1, 4.9, -1.08), (0.0, 0.1, -1.08), (0.0, 4.9, -1.08), (-5.0, 0.1, -1.08), (-5.0, 4.9, -1.08), (-4.9, 0.1, -1.08), (-4.9, 4.9, -1.08), (-0.1, 4.9, -1.08), (-4.9, 4.9, -1.08), (-0.1, 5.0, -1.08), (0.0, 0.1, 0.02), (-4.9, 5.0, -1.08), (0.0, 4.9, 0.02), (-0.1, 0.0, -1.08), (-4.9, 0.0, -1.08), (-0.1, 0.1, -1.08), (-4.9, 0.1, -1.08), (-0.1, 4.9, 0.02), (-0.1, 0.1, 0.02), (-5.0, 0.1, 0.02), (-5.0, 4.9, 0.02), (-4.9, 4.9, 0.02), (-4.9, 0.1, 0.02), (-0.1, 4.9, 0.02), (-4.9, 4.9, 0.02), (-4.9, 5.0, 0.02), (-0.1, 5.0, 0.02), (-0.1, 0.0, 0.02), (-4.9, 0.0, 0.02), (-4.9, 0.1, 0.02), (-0.1, 0.1, 0.02), (-5.0, 4.9, 0.02), (-5.0, 5.0, 0.02), (-4.9, 4.9, 0.02), (-4.9, 5.0, 0.02), (-0.1, 4.9, 0.02), (-0.1, 5.0, 0.02), (0.0, 4.9, 0.02), (0.0, 5.0, 0.02), (-0.1, 0.0, 0.02), (-0.1, 0.1, 0.02), (0.0, 0.0, 0.02), (0.0, 0.1, 0.02), (-5.0, 0.0, 0.02), (-5.0, 0.1, 0.02), (-4.9, 0.0, 0.02), (-4.9, 0.1, 0.02), (-5.0, 4.9, -2.5), (-5.0, 5.0, -2.5), (-4.9, 4.9, -2.5), (-4.9, 5.0, -2.5), (-0.1, 4.9, -2.5), (-0.1, 5.0, -2.5), (0.0, 4.9, -2.5), (0.0, 5.0, -2.5), (-0.1, 4.768e-07, -2.5), (-0.1, 0.1, -2.5), (0.0, 4.768e-07, -2.5), (0.0, 0.1, -2.5), (-5.0, 4.768e-07, -2.5), (-5.0, 0.1, -2.5), (-4.9, 4.768e-07, -2.5), (-4.9, 0.1, -2.5)], [], [(13, 18, 19, 11), (22, 21, 20, 23), (26, 25, 24, 27), (30, 29, 28, 31), (8, 10, 27, 24), (5, 4, 20, 21), (7, 5, 21, 22), (16, 17, 30, 31), (6, 7, 22, 23), (15, 14, 28, 29), (4, 6, 23, 20), (1, 0, 19, 18), (9, 8, 24, 25), (14, 16, 31, 28), (3, 1, 18, 13), (12, 9, 25, 26), (2, 3, 13, 11), (17, 15, 29, 30), (10, 12, 26, 27), (0, 2, 11, 19), (0, 1, 3, 2), (4, 5, 7, 6), (8, 9, 12, 10), (14, 15, 17, 16), (32, 34, 35, 33), (56, 58, 42, 40), (44, 60, 62, 46), (47, 46, 62, 63), (36, 38, 39, 37), (47, 63, 61, 45), (59, 43, 42, 58), (40, 42, 43, 41), (44, 46, 47, 45), (49, 51, 50, 48), (32, 48, 50, 34), (33, 49, 48, 32), (35, 51, 49, 33), (45, 61, 60, 44), (35, 34, 50, 51), (53, 55, 54, 52), (57, 59, 58, 56), (61, 63, 62, 60), (59, 57, 41, 43), (56, 40, 41, 57), (39, 38, 54, 55), (36, 52, 54, 38), (37, 53, 52, 36), (39, 55, 53, 37)])
_uv = me_cube_008.uv_layers.new(name='UVMap')
_uv.uv.foreach_set('vector', [0.5, 0.95, 0.45, 0.95, 0.45, -1.45, 0.5, -1.45, 0.05, 0.95, 0.0, 0.95, 0.0, -1.45, 0.05, -1.45, 0.0, 0.0, 0.0, -0.05, 2.5, -0.05, 2.5, 0.0, 0.0, 0.55, 0.0, 0.5, 2.5, 0.5, 2.5, 0.55, 0.95, 0.5, 1.0, 0.5, 1.0, 0.51, 0.95, 0.51, 0.95, 0.5, -1.45, 0.5, -1.45, 0.51, 0.95, 0.51, 0.05, 0.5, 0.0, 0.5, 0.0, 0.51, 0.05, 0.51, 0.5, 0.5, -2.0, 0.5, -2.0, 0.51, 0.5, 0.51, 0.55, 0.5, 2.95, 0.5, 2.95, 0.51, 0.55, 0.51, 0.0, 0.5, 2.5, 0.5, 2.5, 0.51, 0.0, 0.51, 0.0, 0.5, 0.05, 0.5, 0.05, 0.51, 0.0, 0.51, 0.95, 0.5, -1.45, 0.5, -1.45, 0.51, 0.95, 0.51, 0.0, 0.5, 2.5, 0.5, 2.5, 0.51, 0.0, 0.51, 0.5, 0.5, 0.55, 0.5, 0.55, 0.51, 0.5, 0.51, 0.5, 0.5, 0.45, 0.5, 0.45, 0.51, 0.5, 0.51, 0.0, 0.5, -0.05, 0.5, -0.05, 0.51, 0.0, 0.51, 0.55, 0.5, 2.95, 0.5, 2.95, 0.51, 0.55, 0.51, 0.55, 0.5, 0.5, 0.5, 0.5, 0.51, 0.55, 0.51, 0.5, 0.5, -2.0, 0.5, -2.0, 0.51, 0.5, 0.51, 0.45, 0.5, 0.5, 0.5, 0.5, 0.51, 0.45, 0.51, 0.45, 0.5, 0.45, 0.5, 2.95, 0.5, 0.5, 0.5, 0.0, 0.5, 0.0, 0.5, 2.95, 0.5, 0.05, 0.5, 0.95, 0.5, -0.05, 0.5, -2.0, 0.5, 1.0, 0.5, 0.5, 0.5, 0.5, 0.5, -2.0, 0.5, 0.55, 0.5, -0.05, 0.51, -0.05, 0.51, 0.0, 0.51, 0.0, 0.51, -0.05, 0.5, -0.05, 0.5, -0.05, 0.51, -0.05, 0.51, -0.05, 0.51, -0.05, 0.5, -0.05, 0.5, -0.05, 0.51, 0.0, 0.51, -0.05, 0.51, -0.05, 0.5, 0.0, 0.5, -0.05, 0.51, -0.05, 0.51, 0.0, 0.51, 0.0, 0.51, 0.0, 0.51, 0.0, 0.5, 0.0, 0.5, 0.0, 0.51, 0.0, 0.5, 0.0, 0.51, -0.05, 0.51, -0.05, 0.5, -0.05, 0.51, -0.05, 0.51, 0.0, 0.51, 0.0, 0.51, -0.05, 0.51, -0.05, 0.51, 0.0, 0.51, 0.0, 0.51, 0.0, 0.5, 0.0, 0.5, -0.05, 0.5, -0.05, 0.5, -0.05, 0.51, -0.05, 0.5, -0.05, 0.5, -0.05, 0.51, 0.0, 0.51, 0.0, 0.5, -0.05, 0.5, -0.05, 0.51, 0.0, 0.51, 0.0, 0.5, 0.0, 0.5, 0.0, 0.51, 0.0, 0.51, 0.0, 0.5, -0.05, 0.5, -0.05, 0.51, 0.0, 0.51, -0.05, 0.51, -0.05, 0.5, 0.0, 0.5, 0.0, 0.5, 0.0, 0.5, -0.05, 0.5, -0.05, 0.5, 0.0, 0.5, 0.0, 0.5, -0.05, 0.5, -0.05, 0.5, 0.0, 0.5, 0.0, 0.5, -0.05, 0.5, -0.05, 0.5, 0.0, 0.5, 0.0, 0.5, 0.0, 0.51, 0.0, 0.51, -0.05, 0.5, -0.05, 0.51, 0.0, 0.51, 0.0, 0.5, 0.0, 0.51, -0.05, 0.51, -0.05, 0.5, 0.0, 0.5, -0.05, 0.51, -0.05, 0.5, -0.05, 0.5, -0.05, 0.51, 0.0, 0.51, 0.0, 0.5, -0.05, 0.5, -0.05, 0.51, 0.0, 0.51, 0.0, 0.5, 0.0, 0.5, 0.0, 0.51])
me_cube_008.use_remesh_preserve_volume = False
me_cube_008.use_remesh_preserve_attributes = False
me_cube_008.use_mirror_vertex_groups = False
me_cube_008.update()
me_cube_009 = bpy.data.meshes.new('Cube.009')
me_cube_009.from_pydata([(-0.1, 0.1, -0.08), (-0.1, 4.9, -0.08), (0.0, 0.1, -0.08), (0.0, 4.9, -0.08), (-5.0, 0.1, -0.08), (-5.0, 4.9, -0.08), (-4.9, 0.1, -0.08), (-4.9, 4.9, -0.08), (-0.1, 4.9, -0.08), (-4.9, 4.9, -0.08), (-0.1, 5.0, -0.08), (0.0, 0.1, 0.02), (-4.9, 5.0, -0.08), (0.0, 4.9, 0.02), (-0.1, 0.0, -0.08), (-4.9, 0.0, -0.08), (-0.1, 0.1, -0.08), (-4.9, 0.1, -0.08), (-0.1, 4.9, 0.02), (-0.1, 0.1, 0.02), (-5.0, 0.1, 0.02), (-5.0, 4.9, 0.02), (-4.9, 4.9, 0.02), (-4.9, 0.1, 0.02), (-0.1, 4.9, 0.02), (-4.9, 4.9, 0.02), (-4.9, 5.0, 0.02), (-0.1, 5.0, 0.02), (-0.1, 0.0, 0.02), (-4.9, 0.0, 0.02), (-4.9, 0.1, 0.02), (-0.1, 0.1, 0.02), (-5.0, 4.9, 0.02), (-5.0, 5.0, 0.02), (-4.9, 4.9, 0.02), (-4.9, 5.0, 0.02), (-0.1, 4.9, 0.02), (-0.1, 5.0, 0.02), (0.0, 4.9, 0.02), (0.0, 5.0, 0.02), (-0.1, 0.0, 0.02), (-0.1, 0.1, 0.02), (0.0, 0.0, 0.02), (0.0, 0.1, 0.02), (-5.0, 0.0, 0.02), (-5.0, 0.1, 0.02), (-4.9, 0.0, 0.02), (-4.9, 0.1, 0.02), (-5.0, 4.9, -2.5), (-5.0, 5.0, -2.5), (-4.9, 4.9, -2.5), (-4.9, 5.0, -2.5), (-0.1, 4.9, -2.5), (-0.1, 5.0, -2.5), (0.0, 4.9, -2.5), (0.0, 5.0, -2.5), (-0.1, 4.768e-07, -2.5), (-0.1, 0.1, -2.5), (0.0, 4.768e-07, -2.5), (0.0, 0.1, -2.5), (-5.0, 4.768e-07, -2.5), (-5.0, 0.1, -2.5), (-4.9, 4.768e-07, -2.5), (-4.9, 0.1, -2.5), (-0.1, 0.1, -1.1), (-0.1, 4.9, -1.1), (0.0, 0.1, -1.1), (0.0, 4.9, -1.1), (-5.0, 0.1, -1.1), (-5.0, 4.9, -1.1), (-4.9, 0.1, -1.1), (-4.9, 4.9, -1.1), (-0.1, 4.9, -1.1), (-4.9, 4.9, -1.1), (-0.1, 5.0, -1.1), (0.0, 0.1, -1.0), (-4.9, 5.0, -1.1), (0.0, 4.9, -1.0), (-0.1, 0.0, -1.1), (-4.9, 0.0, -1.1), (-0.1, 0.1, -1.1), (-4.9, 0.1, -1.1), (-0.1, 4.9, -1.0), (-0.1, 0.1, -1.0), (-5.0, 0.1, -1.0), (-5.0, 4.9, -1.0), (-4.9, 4.9, -1.0), (-4.9, 0.1, -1.0), (-0.1, 4.9, -1.0), (-4.9, 4.9, -1.0), (-4.9, 5.0, -1.0), (-0.1, 5.0, -1.0), (-0.1, 0.0, -1.0), (-4.9, 0.0, -1.0), (-4.9, 0.1, -1.0), (-0.1, 0.1, -1.0)], [], [(13, 18, 19, 11), (22, 21, 20, 23), (26, 25, 24, 27), (30, 29, 28, 31), (8, 10, 27, 24), (5, 4, 20, 21), (7, 5, 21, 22), (16, 17, 30, 31), (6, 7, 22, 23), (15, 14, 28, 29), (4, 6, 23, 20), (1, 0, 19, 18), (9, 8, 24, 25), (14, 16, 31, 28), (3, 1, 18, 13), (12, 9, 25, 26), (2, 3, 13, 11), (17, 15, 29, 30), (10, 12, 26, 27), (0, 2, 11, 19), (0, 1, 3, 2), (4, 5, 7, 6), (8, 9, 12, 10), (14, 15, 17, 16), (32, 34, 35, 33), (56, 58, 42, 40), (44, 60, 62, 46), (47, 46, 62, 63), (36, 38, 39, 37), (47, 63, 61, 45), (59, 43, 42, 58), (40, 42, 43, 41), (44, 46, 47, 45), (49, 51, 50, 48), (32, 48, 50, 34), (33, 49, 48, 32), (35, 51, 49, 33), (45, 61, 60, 44), (35, 34, 50, 51), (53, 55, 54, 52), (57, 59, 58, 56), (61, 63, 62, 60), (59, 57, 41, 43), (56, 40, 41, 57), (39, 38, 54, 55), (36, 52, 54, 38), (37, 53, 52, 36), (39, 55, 53, 37), (77, 82, 83, 75), (86, 85, 84, 87), (90, 89, 88, 91), (94, 93, 92, 95), (72, 74, 91, 88), (69, 68, 84, 85), (71, 69, 85, 86), (80, 81, 94, 95), (70, 71, 86, 87), (79, 78, 92, 93), (68, 70, 87, 84), (65, 64, 83, 82), (73, 72, 88, 89), (78, 80, 95, 92), (67, 65, 82, 77), (76, 73, 89, 90), (66, 67, 77, 75), (81, 79, 93, 94), (74, 76, 90, 91), (64, 66, 75, 83), (64, 65, 67, 66), (68, 69, 71, 70), (72, 73, 76, 74), (78, 79, 81, 80)])
_uv = me_cube_009.uv_layers.new(name='UVMap')
_uv.uv.foreach_set('vector', [0.5, 0.95, 0.45, 0.95, 0.45, -1.45, 0.5, -1.45, 0.05, 0.95, 0.0, 0.95, 0.0, -1.45, 0.05, -1.45, 0.0, 0.0, 0.0, -0.05, 2.5, -0.05, 2.5, 0.0, 0.0, 0.55, 0.0, 0.5, 2.5, 0.5, 2.5, 0.55, 0.95, 0.5, 1.0, 0.5, 1.0, 0.51, 0.95, 0.51, 0.95, 0.5, -1.45, 0.5, -1.45, 0.51, 0.95, 0.51, 0.05, 0.5, 0.0, 0.5, 0.0, 0.51, 0.05, 0.51, 0.5, 0.5, -2.0, 0.5, -2.0, 0.51, 0.5, 0.51, 0.55, 0.5, 2.95, 0.5, 2.95, 0.51, 0.55, 0.51, 0.0, 0.5, 2.5, 0.5, 2.5, 0.51, 0.0, 0.51, 0.0, 0.5, 0.05, 0.5, 0.05, 0.51, 0.0, 0.51, 0.95, 0.5, -1.45, 0.5, -1.45, 0.51, 0.95, 0.51, 0.0, 0.5, 2.5, 0.5, 2.5, 0.51, 0.0, 0.51, 0.5, 0.5, 0.55, 0.5, 0.55, 0.51, 0.5, 0.51, 0.5, 0.5, 0.45, 0.5, 0.45, 0.51, 0.5, 0.51, 0.0, 0.5, -0.05, 0.5, -0.05, 0.51, 0.0, 0.51, 0.55, 0.5, 2.95, 0.5, 2.95, 0.51, 0.55, 0.51, 0.55, 0.5, 0.5, 0.5, 0.5, 0.51, 0.55, 0.51, 0.5, 0.5, -2.0, 0.5, -2.0, 0.51, 0.5, 0.51, 0.45, 0.5, 0.5, 0.5, 0.5, 0.51, 0.45, 0.51, 0.45, 0.5, 0.45, 0.5, 2.95, 0.5, 0.5, 0.5, 0.0, 0.5, 0.0, 0.5, 2.95, 0.5, 0.05, 0.5, 0.95, 0.5, -0.05, 0.5, -2.0, 0.5, 1.0, 0.5, 0.5, 0.5, 0.5, 0.5, -2.0, 0.5, 0.55, 0.5, -0.05, 0.51, -0.05, 0.51, 0.0, 0.51, 0.0, 0.51, -0.05, 0.5, -0.05, 0.5, -0.05, 0.51, -0.05, 0.51, -0.05, 0.51, -0.05, 0.5, -0.05, 0.5, -0.05, 0.51, 0.0, 0.51, -0.05, 0.51, -0.05, 0.5, 0.0, 0.5, -0.05, 0.51, -0.05, 0.51, 0.0, 0.51, 0.0, 0.51, 0.0, 0.51, 0.0, 0.5, 0.0, 0.5, 0.0, 0.51, 0.0, 0.5, 0.0, 0.51, -0.05, 0.51, -0.05, 0.5, -0.05, 0.51, -0.05, 0.51, 0.0, 0.51, 0.0, 0.51, -0.05, 0.51, -0.05, 0.51, 0.0, 0.51, 0.0, 0.51, 0.0, 0.5, 0.0, 0.5, -0.05, 0.5, -0.05, 0.5, -0.05, 0.51, -0.05, 0.5, -0.05, 0.5, -0.05, 0.51, 0.0, 0.51, 0.0, 0.5, -0.05, 0.5, -0.05, 0.51, 0.0, 0.51, 0.0, 0.5, 0.0, 0.5, 0.0, 0.51, 0.0, 0.51, 0.0, 0.5, -0.05, 0.5, -0.05, 0.51, 0.0, 0.51, -0.05, 0.51, -0.05, 0.5, 0.0, 0.5, 0.0, 0.5, 0.0, 0.5, -0.05, 0.5, -0.05, 0.5, 0.0, 0.5, 0.0, 0.5, -0.05, 0.5, -0.05, 0.5, 0.0, 0.5, 0.0, 0.5, -0.05, 0.5, -0.05, 0.5, 0.0, 0.5, 0.0, 0.5, 0.0, 0.51, 0.0, 0.51, -0.05, 0.5, -0.05, 0.51, 0.0, 0.51, 0.0, 0.5, 0.0, 0.51, -0.05, 0.51, -0.05, 0.5, 0.0, 0.5, -0.05, 0.51, -0.05, 0.5, -0.05, 0.5, -0.05, 0.51, 0.0, 0.51, 0.0, 0.5, -0.05, 0.5, -0.05, 0.51, 0.0, 0.51, 0.0, 0.5, 0.0, 0.5, 0.0, 0.51, 0.5, 0.95, 0.45, 0.95, 0.45, -1.45, 0.5, -1.45, 0.05, 0.95, 0.0, 0.95, 0.0, -1.45, 0.05, -1.45, 0.0, 0.0, 0.0, -0.05, 2.5, -0.05, 2.5, 0.0, 0.0, 0.55, 0.0, 0.5, 2.5, 0.5, 2.5, 0.55, 0.95, 0.5, 1.0, 0.5, 1.0, 0.51, 0.95, 0.51, 0.95, 0.5, -1.45, 0.5, -1.45, 0.51, 0.95, 0.51, 0.05, 0.5, 0.0, 0.5, 0.0, 0.51, 0.05, 0.51, 0.5, 0.5, -2.0, 0.5, -2.0, 0.51, 0.5, 0.51, 0.55, 0.5, 2.95, 0.5, 2.95, 0.51, 0.55, 0.51, 0.0, 0.5, 2.5, 0.5, 2.5, 0.51, 0.0, 0.51, 0.0, 0.5, 0.05, 0.5, 0.05, 0.51, 0.0, 0.51, 0.95, 0.5, -1.45, 0.5, -1.45, 0.51, 0.95, 0.51, 0.0, 0.5, 2.5, 0.5, 2.5, 0.51, 0.0, 0.51, 0.5, 0.5, 0.55, 0.5, 0.55, 0.51, 0.5, 0.51, 0.5, 0.5, 0.45, 0.5, 0.45, 0.51, 0.5, 0.51, 0.0, 0.5, -0.05, 0.5, -0.05, 0.51, 0.0, 0.51, 0.55, 0.5, 2.95, 0.5, 2.95, 0.51, 0.55, 0.51, 0.55, 0.5, 0.5, 0.5, 0.5, 0.51, 0.55, 0.51, 0.5, 0.5, -2.0, 0.5, -2.0, 0.51, 0.5, 0.51, 0.45, 0.5, 0.5, 0.5, 0.5, 0.51, 0.45, 0.51, 0.45, 0.5, 0.45, 0.5, 2.95, 0.5, 0.5, 0.5, 0.0, 0.5, 0.0, 0.5, 2.95, 0.5, 0.05, 0.5, 0.95, 0.5, -0.05, 0.5, -2.0, 0.5, 1.0, 0.5, 0.5, 0.5, 0.5, 0.5, -2.0, 0.5, 0.55, 0.5])
me_cube_009.materials.append(mat_material)
me_cube_009.use_remesh_preserve_volume = False
me_cube_009.use_remesh_preserve_attributes = False
me_cube_009.use_mirror_vertex_groups = False
me_cube_009.update()
me_cube_010 = bpy.data.meshes.new('Cube.010')
me_cube_010.from_pydata([(0.0, 0.1, 0.02), (0.0, 4.9, 0.02), (-0.1, 4.9, 0.02), (-0.1, 0.1, 0.02), (-5.0, 0.1, 0.02), (-5.0, 4.9, 0.02), (-4.9, 4.9, 0.02), (-4.9, 0.1, 0.02), (-0.1, 4.9, 0.02), (-4.9, 4.9, 0.02), (-4.9, 5.0, 0.02), (-0.1, 5.0, 0.02), (-0.1, 0.0, 0.02), (-4.9, 0.0, 0.02), (-4.9, 0.1, 0.02), (-0.1, 0.1, 0.02), (-5.0, 4.9, 0.02), (-5.0, 5.0, 0.02), (-4.9, 4.9, 0.02), (-4.9, 5.0, 0.02), (-0.1, 4.9, 0.02), (-0.1, 5.0, 0.02), (0.0, 4.9, 0.02), (0.0, 5.0, 0.02), (-0.1, 0.0, 0.02), (-0.1, 0.1, 0.02), (0.0, 0.0, 0.02), (0.0, 0.1, 0.02), (-5.0, 0.0, 0.02), (-5.0, 0.1, 0.02), (-4.9, 0.0, 0.02), (-4.9, 0.1, 0.02)], [], [(1, 2, 3, 0), (6, 5, 4, 7), (10, 9, 8, 11), (14, 13, 12, 15), (16, 18, 19, 17), (20, 22, 23, 21), (24, 26, 27, 25), (28, 30, 31, 29)])
_uv = me_cube_010.uv_layers.new(name='UVMap')
_uv.uv.foreach_set('vector', [0.5, 0.95, 0.45, 0.95, 0.45, -1.45, 0.5, -1.45, 0.05, 0.95, 0.0, 0.95, 0.0, -1.45, 0.05, -1.45, 0.0, 0.0, 0.0, -0.05, 2.5, -0.05, 2.5, 0.0, 0.0, 0.55, 0.0, 0.5, 2.5, 0.5, 2.5, 0.55, -0.05, 0.51, -0.05, 0.51, 0.0, 0.51, 0.0, 0.51, -0.05, 0.51, -0.05, 0.51, 0.0, 0.51, 0.0, 0.51, -0.05, 0.51, -0.05, 0.51, 0.0, 0.51, 0.0, 0.51, -0.05, 0.51, -0.05, 0.51, 0.0, 0.51, 0.0, 0.51])
me_cube_010.use_remesh_preserve_volume = False
me_cube_010.use_remesh_preserve_attributes = False
me_cube_010.use_mirror_vertex_groups = False
me_cube_010.update()
me_cube_001 = bpy.data.meshes.new('Cube.001')
me_cube_001.from_pydata([(0.0, 10.0, -2.5), (-5.0, 10.0, -2.5), (0.0, -5.0, -2.5), (-5.0, -5.0, -2.5), (-10.0, 5.0, -2.5), (-10.0, 0.0, -2.5), (5.0, 5.0, -2.5), (5.0, 0.0, -2.5)], [(1, 0), (2, 3), (5, 4), (6, 7), (4, 1), (3, 5), (2, 7), (0, 6)], [])
me_cube_001.use_remesh_preserve_volume = False
me_cube_001.use_remesh_preserve_attributes = False
me_cube_001.use_mirror_vertex_groups = False
me_cube_001.update()
me_cube_004 = bpy.data.meshes.new('Cube.004')
me_cube_004.from_pydata([(-0.1, 0.1, -0.08), (-0.1, 4.9, -0.08), (0.0, 0.1, -0.08), (0.0, 4.9, -0.08), (-5.0, 0.1, -0.08), (-5.0, 4.9, -0.08), (-4.9, 0.1, -0.08), (-4.9, 4.9, -0.08), (-0.1, 4.9, -0.08), (-4.9, 4.9, -0.08), (-0.1, 5.0, -0.08), (0.0, 0.1, 0.02), (-4.9, 5.0, -0.08), (0.0, 4.9, 0.02), (-0.1, 0.0, -0.08), (-4.9, 0.0, -0.08), (-0.1, 0.1, -0.08), (-4.9, 0.1, -0.08), (-0.1, 4.9, 0.02), (-0.1, 0.1, 0.02), (-5.0, 0.1, 0.02), (-5.0, 4.9, 0.02), (-4.9, 4.9, 0.02), (-4.9, 0.1, 0.02), (-0.1, 4.9, 0.02), (-4.9, 4.9, 0.02), (-4.9, 5.0, 0.02), (-0.1, 5.0, 0.02), (-0.1, 0.0, 0.02), (-4.9, 0.0, 0.02), (-4.9, 0.1, 0.02), (-0.1, 0.1, 0.02), (-5.0, 4.9, 0.02), (-5.0, 5.0, 0.02), (-4.9, 4.9, 0.02), (-4.9, 5.0, 0.02), (-0.1, 4.9, 0.02), (-0.1, 5.0, 0.02), (0.0, 4.9, 0.02), (0.0, 5.0, 0.02), (-0.1, 0.0, 0.02), (-0.1, 0.1, 0.02), (0.0, 0.0, 0.02), (0.0, 0.1, 0.02), (-5.0, 0.0, 0.02), (-5.0, 0.1, 0.02), (-4.9, 0.0, 0.02), (-4.9, 0.1, 0.02), (-5.0, 4.9, -2.5), (-5.0, 5.0, -2.5), (-4.9, 4.9, -2.5), (-4.9, 5.0, -2.5), (-0.1, 4.9, -2.5), (-0.1, 5.0, -2.5), (0.0, 4.9, -2.5), (0.0, 5.0, -2.5), (-0.1, 4.768e-07, -2.5), (-0.1, 0.1, -2.5), (0.0, 4.768e-07, -2.5), (0.0, 0.1, -2.5), (-5.0, 4.768e-07, -2.5), (-5.0, 0.1, -2.5), (-4.9, 4.768e-07, -2.5), (-4.9, 0.1, -2.5), (-0.1, 0.1, -1.1), (-0.1, 4.9, -1.1), (0.0, 0.1, -1.1), (0.0, 4.9, -1.1), (-5.0, 0.1, -1.1), (-5.0, 4.9, -1.1), (-4.9, 0.1, -1.1), (-4.9, 4.9, -1.1), (-0.1, 4.9, -1.1), (-4.9, 4.9, -1.1), (-0.1, 5.0, -1.1), (0.0, 0.1, -1.0), (-4.9, 5.0, -1.1), (0.0, 4.9, -1.0), (-0.1, 0.0, -1.1), (-4.9, 0.0, -1.1), (-0.1, 0.1, -1.1), (-4.9, 0.1, -1.1), (-0.1, 4.9, -1.0), (-0.1, 0.1, -1.0), (-5.0, 0.1, -1.0), (-5.0, 4.9, -1.0), (-4.9, 4.9, -1.0), (-4.9, 0.1, -1.0), (-0.1, 4.9, -1.0), (-4.9, 4.9, -1.0), (-4.9, 5.0, -1.0), (-0.1, 5.0, -1.0), (-0.1, 0.0, -1.0), (-4.9, 0.0, -1.0), (-4.9, 0.1, -1.0), (-0.1, 0.1, -1.0)], [], [(13, 18, 19, 11), (22, 21, 20, 23), (26, 25, 24, 27), (30, 29, 28, 31), (8, 10, 27, 24), (5, 4, 20, 21), (7, 5, 21, 22), (16, 17, 30, 31), (6, 7, 22, 23), (15, 14, 28, 29), (4, 6, 23, 20), (1, 0, 19, 18), (9, 8, 24, 25), (14, 16, 31, 28), (3, 1, 18, 13), (12, 9, 25, 26), (2, 3, 13, 11), (17, 15, 29, 30), (10, 12, 26, 27), (0, 2, 11, 19), (0, 1, 3, 2), (4, 5, 7, 6), (8, 9, 12, 10), (14, 15, 17, 16), (32, 34, 35, 33), (56, 58, 42, 40), (44, 60, 62, 46), (47, 46, 62, 63), (36, 38, 39, 37), (47, 63, 61, 45), (59, 43, 42, 58), (40, 42, 43, 41), (44, 46, 47, 45), (49, 51, 50, 48), (32, 48, 50, 34), (33, 49, 48, 32), (35, 51, 49, 33), (45, 61, 60, 44), (35, 34, 50, 51), (53, 55, 54, 52), (57, 59, 58, 56), (61, 63, 62, 60), (59, 57, 41, 43), (56, 40, 41, 57), (39, 38, 54, 55), (36, 52, 54, 38), (37, 53, 52, 36), (39, 55, 53, 37), (77, 82, 83, 75), (86, 85, 84, 87), (90, 89, 88, 91), (94, 93, 92, 95), (72, 74, 91, 88), (69, 68, 84, 85), (71, 69, 85, 86), (80, 81, 94, 95), (70, 71, 86, 87), (79, 78, 92, 93), (68, 70, 87, 84), (65, 64, 83, 82), (73, 72, 88, 89), (78, 80, 95, 92), (67, 65, 82, 77), (76, 73, 89, 90), (66, 67, 77, 75), (81, 79, 93, 94), (74, 76, 90, 91), (64, 66, 75, 83), (64, 65, 67, 66), (68, 69, 71, 70), (72, 73, 76, 74), (78, 79, 81, 80)])
_uv = me_cube_004.uv_layers.new(name='UVMap')
_uv.uv.foreach_set('vector', [0.5, 0.95, 0.45, 0.95, 0.45, -1.45, 0.5, -1.45, 0.05, 0.95, 0.0, 0.95, 0.0, -1.45, 0.05, -1.45, 0.0, 0.0, 0.0, -0.05, 2.5, -0.05, 2.5, 0.0, 0.0, 0.55, 0.0, 0.5, 2.5, 0.5, 2.5, 0.55, 0.95, 0.5, 1.0, 0.5, 1.0, 0.51, 0.95, 0.51, 0.95, 0.5, -1.45, 0.5, -1.45, 0.51, 0.95, 0.51, 0.05, 0.5, 0.0, 0.5, 0.0, 0.51, 0.05, 0.51, 0.5, 0.5, -2.0, 0.5, -2.0, 0.51, 0.5, 0.51, 0.55, 0.5, 2.95, 0.5, 2.95, 0.51, 0.55, 0.51, 0.0, 0.5, 2.5, 0.5, 2.5, 0.51, 0.0, 0.51, 0.0, 0.5, 0.05, 0.5, 0.05, 0.51, 0.0, 0.51, 0.95, 0.5, -1.45, 0.5, -1.45, 0.51, 0.95, 0.51, 0.0, 0.5, 2.5, 0.5, 2.5, 0.51, 0.0, 0.51, 0.5, 0.5, 0.55, 0.5, 0.55, 0.51, 0.5, 0.51, 0.5, 0.5, 0.45, 0.5, 0.45, 0.51, 0.5, 0.51, 0.0, 0.5, -0.05, 0.5, -0.05, 0.51, 0.0, 0.51, 0.55, 0.5, 2.95, 0.5, 2.95, 0.51, 0.55, 0.51, 0.55, 0.5, 0.5, 0.5, 0.5, 0.51, 0.55, 0.51, 0.5, 0.5, -2.0, 0.5, -2.0, 0.51, 0.5, 0.51, 0.45, 0.5, 0.5, 0.5, 0.5, 0.51, 0.45, 0.51, 0.45, 0.5, 0.45, 0.5, 2.95, 0.5, 0.5, 0.5, 0.0, 0.5, 0.0, 0.5, 2.95, 0.5, 0.05, 0.5, 0.95, 0.5, -0.05, 0.5, -2.0, 0.5, 1.0, 0.5, 0.5, 0.5, 0.5, 0.5, -2.0, 0.5, 0.55, 0.5, -0.05, 0.51, -0.05, 0.51, 0.0, 0.51, 0.0, 0.51, -0.05, 0.5, -0.05, 0.5, -0.05, 0.51, -0.05, 0.51, -0.05, 0.51, -0.05, 0.5, -0.05, 0.5, -0.05, 0.51, 0.0, 0.51, -0.05, 0.51, -0.05, 0.5, 0.0, 0.5, -0.05, 0.51, -0.05, 0.51, 0.0, 0.51, 0.0, 0.51, 0.0, 0.51, 0.0, 0.5, 0.0, 0.5, 0.0, 0.51, 0.0, 0.5, 0.0, 0.51, -0.05, 0.51, -0.05, 0.5, -0.05, 0.51, -0.05, 0.51, 0.0, 0.51, 0.0, 0.51, -0.05, 0.51, -0.05, 0.51, 0.0, 0.51, 0.0, 0.51, 0.0, 0.5, 0.0, 0.5, -0.05, 0.5, -0.05, 0.5, -0.05, 0.51, -0.05, 0.5, -0.05, 0.5, -0.05, 0.51, 0.0, 0.51, 0.0, 0.5, -0.05, 0.5, -0.05, 0.51, 0.0, 0.51, 0.0, 0.5, 0.0, 0.5, 0.0, 0.51, 0.0, 0.51, 0.0, 0.5, -0.05, 0.5, -0.05, 0.51, 0.0, 0.51, -0.05, 0.51, -0.05, 0.5, 0.0, 0.5, 0.0, 0.5, 0.0, 0.5, -0.05, 0.5, -0.05, 0.5, 0.0, 0.5, 0.0, 0.5, -0.05, 0.5, -0.05, 0.5, 0.0, 0.5, 0.0, 0.5, -0.05, 0.5, -0.05, 0.5, 0.0, 0.5, 0.0, 0.5, 0.0, 0.51, 0.0, 0.51, -0.05, 0.5, -0.05, 0.51, 0.0, 0.51, 0.0, 0.5, 0.0, 0.51, -0.05, 0.51, -0.05, 0.5, 0.0, 0.5, -0.05, 0.51, -0.05, 0.5, -0.05, 0.5, -0.05, 0.51, 0.0, 0.51, 0.0, 0.5, -0.05, 0.5, -0.05, 0.51, 0.0, 0.51, 0.0, 0.5, 0.0, 0.5, 0.0, 0.51, 0.5, 0.95, 0.45, 0.95, 0.45, -1.45, 0.5, -1.45, 0.05, 0.95, 0.0, 0.95, 0.0, -1.45, 0.05, -1.45, 0.0, 0.0, 0.0, -0.05, 2.5, -0.05, 2.5, 0.0, 0.0, 0.55, 0.0, 0.5, 2.5, 0.5, 2.5, 0.55, 0.95, 0.5, 1.0, 0.5, 1.0, 0.51, 0.95, 0.51, 0.95, 0.5, -1.45, 0.5, -1.45, 0.51, 0.95, 0.51, 0.05, 0.5, 0.0, 0.5, 0.0, 0.51, 0.05, 0.51, 0.5, 0.5, -2.0, 0.5, -2.0, 0.51, 0.5, 0.51, 0.55, 0.5, 2.95, 0.5, 2.95, 0.51, 0.55, 0.51, 0.0, 0.5, 2.5, 0.5, 2.5, 0.51, 0.0, 0.51, 0.0, 0.5, 0.05, 0.5, 0.05, 0.51, 0.0, 0.51, 0.95, 0.5, -1.45, 0.5, -1.45, 0.51, 0.95, 0.51, 0.0, 0.5, 2.5, 0.5, 2.5, 0.51, 0.0, 0.51, 0.5, 0.5, 0.55, 0.5, 0.55, 0.51, 0.5, 0.51, 0.5, 0.5, 0.45, 0.5, 0.45, 0.51, 0.5, 0.51, 0.0, 0.5, -0.05, 0.5, -0.05, 0.51, 0.0, 0.51, 0.55, 0.5, 2.95, 0.5, 2.95, 0.51, 0.55, 0.51, 0.55, 0.5, 0.5, 0.5, 0.5, 0.51, 0.55, 0.51, 0.5, 0.5, -2.0, 0.5, -2.0, 0.51, 0.5, 0.51, 0.45, 0.5, 0.5, 0.5, 0.5, 0.51, 0.45, 0.51, 0.45, 0.5, 0.45, 0.5, 2.95, 0.5, 0.5, 0.5, 0.0, 0.5, 0.0, 0.5, 2.95, 0.5, 0.05, 0.5, 0.95, 0.5, -0.05, 0.5, -2.0, 0.5, 1.0, 0.5, 0.5, 0.5, 0.5, 0.5, -2.0, 0.5, 0.55, 0.5])
me_cube_004.use_remesh_preserve_volume = False
me_cube_004.use_remesh_preserve_attributes = False
me_cube_004.use_mirror_vertex_groups = False
me_cube_004.update()

# ---- objects
ob_lod = bpy.data.objects.new('LOD', me_cube)
ob_shadow_volume = bpy.data.objects.new('Shadow Volume', me_cube_012)
ob_geometry = bpy.data.objects.new('Geometry', me_cube_002)
ob_geometry_physx = bpy.data.objects.new('Geometry PhysX', me_cube_008)
ob_fire_geometry = bpy.data.objects.new('Fire Geometry', me_cube_009)
ob_cube_003 = bpy.data.objects.new('Cube.003', me_cube_010)
ob_memory = bpy.data.objects.new('Memory', me_cube_001)
ob_view_geometry = bpy.data.objects.new('View Geometry', me_cube_004)

# ---- transforms, parenting, visibility, modifiers, constraints
ob_lod.location = (0.0, 0.0, 0.0)
ob_lod.lineart.crease_threshold = 0.0
ob_shadow_volume.location = (0.0, 0.0, 0.0)
ob_shadow_volume.lineart.crease_threshold = 0.0
ob_geometry.location = (0.0, 0.0, 0.0)
ob_geometry.lineart.crease_threshold = 0.0
_vg = ob_geometry.vertex_groups.new(name='Component00')
_vg = ob_geometry.vertex_groups.new(name='Component01')
_vg = ob_geometry.vertex_groups.new(name='Component02')
_vg = ob_geometry.vertex_groups.new(name='Component03')
_vg = ob_geometry.vertex_groups.new(name='Component04')
_vg = ob_geometry.vertex_groups.new(name='Component05')
_vg = ob_geometry.vertex_groups.new(name='Component06')
_vg = ob_geometry.vertex_groups.new(name='Component07')
ob_geometry_physx.location = (0.0, 0.0, 0.0)
ob_geometry_physx.lineart.crease_threshold = 0.0
_vg = ob_geometry_physx.vertex_groups.new(name='Component00')
_vg = ob_geometry_physx.vertex_groups.new(name='Component01')
_vg = ob_geometry_physx.vertex_groups.new(name='Component02')
_vg = ob_geometry_physx.vertex_groups.new(name='Component03')
_vg = ob_geometry_physx.vertex_groups.new(name='Component04')
_vg = ob_geometry_physx.vertex_groups.new(name='Component05')
_vg = ob_geometry_physx.vertex_groups.new(name='Component06')
_vg = ob_geometry_physx.vertex_groups.new(name='Component07')
ob_fire_geometry.location = (0.0, 0.0, 0.0)
ob_fire_geometry.lineart.crease_threshold = 0.0
_vg = ob_fire_geometry.vertex_groups.new(name='Component00')
_vg = ob_fire_geometry.vertex_groups.new(name='Component01')
_vg = ob_fire_geometry.vertex_groups.new(name='Component02')
_vg = ob_fire_geometry.vertex_groups.new(name='Component03')
_vg = ob_fire_geometry.vertex_groups.new(name='Component04')
_vg = ob_fire_geometry.vertex_groups.new(name='Component05')
_vg = ob_fire_geometry.vertex_groups.new(name='Component06')
_vg = ob_fire_geometry.vertex_groups.new(name='Component07')
_vg = ob_fire_geometry.vertex_groups.new(name='Component08')
_vg = ob_fire_geometry.vertex_groups.new(name='Component09')
_vg = ob_fire_geometry.vertex_groups.new(name='Component10')
_vg = ob_fire_geometry.vertex_groups.new(name='Component11')
ob_cube_003.location = (0.0, 0.0, 0.0)
ob_cube_003.lineart.crease_threshold = 0.0
_vg = ob_cube_003.vertex_groups.new(name='Component00')
_vg = ob_cube_003.vertex_groups.new(name='Component01')
_vg = ob_cube_003.vertex_groups.new(name='Component02')
_vg = ob_cube_003.vertex_groups.new(name='Component03')
_vg = ob_cube_003.vertex_groups.new(name='Component04')
_vg = ob_cube_003.vertex_groups.new(name='Component05')
_vg = ob_cube_003.vertex_groups.new(name='Component06')
_vg = ob_cube_003.vertex_groups.new(name='Component07')
_vg = ob_cube_003.vertex_groups.new(name='Component08')
_vg = ob_cube_003.vertex_groups.new(name='Component09')
_vg = ob_cube_003.vertex_groups.new(name='Component10')
_vg = ob_cube_003.vertex_groups.new(name='Component11')
ob_memory.location = (0.0, 0.0, 0.0)
ob_memory.lineart.crease_threshold = 0.0
_vg = ob_memory.vertex_groups.new(name='corner1')
_vg = ob_memory.vertex_groups.new(name='corner2')
_vg = ob_memory.vertex_groups.new(name='corner3')
_vg = ob_memory.vertex_groups.new(name='corner4')
_vg = ob_memory.vertex_groups.new(name='corner5')
_vg = ob_memory.vertex_groups.new(name='corner6')
_vg = ob_memory.vertex_groups.new(name='corner7')
_vg = ob_memory.vertex_groups.new(name='corner8')
ob_view_geometry.location = (0.0, 0.0, 0.0)
ob_view_geometry.lineart.crease_threshold = 0.0
_vg = ob_view_geometry.vertex_groups.new(name='Component00')
_vg = ob_view_geometry.vertex_groups.new(name='Component01')
_vg = ob_view_geometry.vertex_groups.new(name='Component02')
_vg = ob_view_geometry.vertex_groups.new(name='Component03')
_vg = ob_view_geometry.vertex_groups.new(name='Component04')
_vg = ob_view_geometry.vertex_groups.new(name='Component05')
_vg = ob_view_geometry.vertex_groups.new(name='Component06')
_vg = ob_view_geometry.vertex_groups.new(name='Component07')
_vg = ob_view_geometry.vertex_groups.new(name='Component08')
_vg = ob_view_geometry.vertex_groups.new(name='Component09')
_vg = ob_view_geometry.vertex_groups.new(name='Component10')
_vg = ob_view_geometry.vertex_groups.new(name='Component11')

# ---- collection membership
col_collection_1.objects.link(ob_lod)
col_collection_2.objects.link(ob_shadow_volume)
col_collection_3.objects.link(ob_geometry)
col_collection_4.objects.link(ob_geometry_physx)
col_collection_5.objects.link(ob_fire_geometry)
col_collection_6.objects.link(ob_cube_003)
col_collection_7.objects.link(ob_memory)
col_collection_8.objects.link(ob_view_geometry)

# ---- scene / render settings (as saved in the file)
scene.frame_start = 1; scene.frame_end = 250; scene.frame_set(1)
scene.render.engine = 'BLENDER_EEVEE_NEXT'
scene.render.resolution_percentage = 50
scene.render.dither_intensity = 0.0
scene.cycles.use_denoising = False
scene.cycles.samples = 128
scene.cycles.sampling_pattern = 'TABULATED_SOBOL'
scene.cycles.light_sampling_threshold = 0.0
scene.cycles.use_adaptive_sampling = False
scene.cycles.use_light_tree = False
scene.cycles.blur_glossy = 0.0
scene.cycles.sample_clamp_indirect = 0.0
scene.view_settings.view_transform = 'Standard'
bpy.context.view_layer.update()

# ---- added for rendering (the .blend has no active camera and no usable light): camera, sun
cam_auto = bpy.data.cameras.new('AutoCamera')
cam_auto.lens = 50.0
cam_auto.sensor_width = 36.0
cam_auto.clip_end = 1000.0
ob_auto_camera = bpy.data.objects.new('AutoCamera', cam_auto)
scene.collection.objects.link(ob_auto_camera)
ob_auto_camera.location = (17.265, -21.218, 14.572)
ob_auto_camera.rotation_euler = (1.09748, -7.21219e-08, 0.694738)
scene.camera = ob_auto_camera
light_auto_sun = bpy.data.lights.new('AutoSun', 'SUN')
light_auto_sun.energy = 3.0
light_auto_sun.angle = 0.0523599
ob_auto_sun = bpy.data.objects.new('AutoSun', light_auto_sun)
scene.collection.objects.link(ob_auto_sun)
ob_auto_sun.rotation_euler = (0.872665, 0.174533, 0.523599)
bpy.context.view_layer.update()
